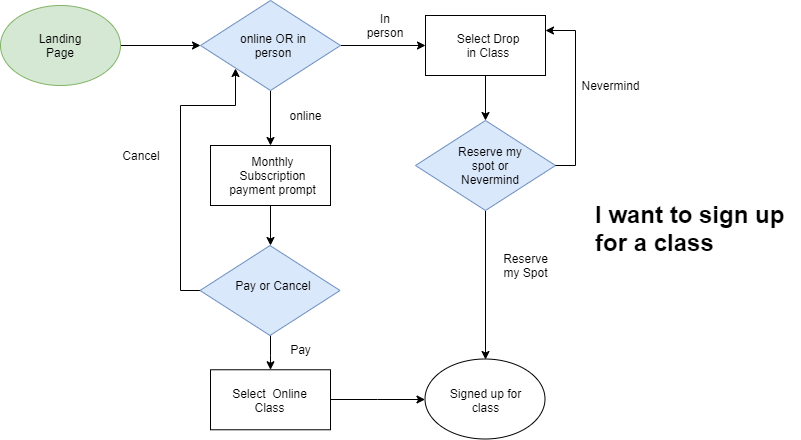

The diagram above was exported from draw.io. Its source (the exported page's mxGraphModel, read from the mxfile embedded in the PNG):
<mxGraphModel dx="941" dy="401" grid="1" gridSize="10" guides="1" tooltips="1" connect="1" arrows="1" fold="1" page="1" pageScale="1" pageWidth="850" pageHeight="1100" math="0" shadow="0">
  <root>
    <mxCell id="0" />
    <mxCell id="1" parent="0" />
    <mxCell id="sYG701VyUP_z0I-7QF4F-1" style="edgeStyle=orthogonalEdgeStyle;rounded=0;orthogonalLoop=1;jettySize=auto;html=1;entryX=0;entryY=0.5;entryDx=0;entryDy=0;" parent="1" source="sYG701VyUP_z0I-7QF4F-3" edge="1">
      <mxGeometry relative="1" as="geometry">
        <mxPoint x="240" y="80" as="targetPoint" />
      </mxGeometry>
    </mxCell>
    <mxCell id="sYG701VyUP_z0I-7QF4F-3" value="" style="ellipse;whiteSpace=wrap;html=1;fillColor=#d5e8d4;strokeColor=#82b366;" parent="1" vertex="1">
      <mxGeometry x="40" y="40" width="120" height="80" as="geometry" />
    </mxCell>
    <mxCell id="sYG701VyUP_z0I-7QF4F-27" value="" style="edgeStyle=orthogonalEdgeStyle;rounded=0;orthogonalLoop=1;jettySize=auto;html=1;entryX=0.5;entryY=0;entryDx=0;entryDy=0;" parent="1" source="sYG701VyUP_z0I-7QF4F-7" target="sYG701VyUP_z0I-7QF4F-13" edge="1">
      <mxGeometry relative="1" as="geometry" />
    </mxCell>
    <mxCell id="sYG701VyUP_z0I-7QF4F-38" value="" style="edgeStyle=orthogonalEdgeStyle;rounded=0;orthogonalLoop=1;jettySize=auto;html=1;entryX=0;entryY=0.5;entryDx=0;entryDy=0;" parent="1" source="sYG701VyUP_z0I-7QF4F-7" target="sYG701VyUP_z0I-7QF4F-36" edge="1">
      <mxGeometry relative="1" as="geometry">
        <mxPoint x="460" y="80" as="targetPoint" />
      </mxGeometry>
    </mxCell>
    <mxCell id="sYG701VyUP_z0I-7QF4F-7" value="" style="rhombus;whiteSpace=wrap;html=1;fillColor=#dae8fc;strokeColor=#6c8ebf;" parent="1" vertex="1">
      <mxGeometry x="240" y="35" width="140" height="90" as="geometry" />
    </mxCell>
    <mxCell id="sYG701VyUP_z0I-7QF4F-8" value="Landing Page" style="text;html=1;strokeColor=none;fillColor=none;align=center;verticalAlign=middle;whiteSpace=wrap;rounded=0;" parent="1" vertex="1">
      <mxGeometry x="80" y="70" width="40" height="20" as="geometry" />
    </mxCell>
    <mxCell id="sYG701VyUP_z0I-7QF4F-11" value="online OR in person" style="text;html=1;strokeColor=none;fillColor=none;align=center;verticalAlign=middle;whiteSpace=wrap;rounded=0;" parent="1" vertex="1">
      <mxGeometry x="272.5" y="70" width="80" height="20" as="geometry" />
    </mxCell>
    <mxCell id="sYG701VyUP_z0I-7QF4F-32" value="" style="edgeStyle=orthogonalEdgeStyle;rounded=0;orthogonalLoop=1;jettySize=auto;html=1;entryX=0.5;entryY=0;entryDx=0;entryDy=0;" parent="1" source="sYG701VyUP_z0I-7QF4F-13" target="sYG701VyUP_z0I-7QF4F-29" edge="1">
      <mxGeometry relative="1" as="geometry" />
    </mxCell>
    <mxCell id="sYG701VyUP_z0I-7QF4F-13" value="" style="rounded=0;whiteSpace=wrap;html=1;" parent="1" vertex="1">
      <mxGeometry x="250" y="180" width="120" height="60" as="geometry" />
    </mxCell>
    <mxCell id="sYG701VyUP_z0I-7QF4F-19" value="Monthly Subscription payment prompt" style="text;html=1;strokeColor=none;fillColor=none;align=center;verticalAlign=middle;whiteSpace=wrap;rounded=0;" parent="1" vertex="1">
      <mxGeometry x="260" y="200" width="105" height="20" as="geometry" />
    </mxCell>
    <mxCell id="sYG701VyUP_z0I-7QF4F-21" value="online" style="text;html=1;strokeColor=none;fillColor=none;align=center;verticalAlign=middle;whiteSpace=wrap;rounded=0;" parent="1" vertex="1">
      <mxGeometry x="325" y="140" width="40" height="20" as="geometry" />
    </mxCell>
    <mxCell id="sYG701VyUP_z0I-7QF4F-22" value="In person" style="text;html=1;strokeColor=none;fillColor=none;align=center;verticalAlign=middle;whiteSpace=wrap;rounded=0;" parent="1" vertex="1">
      <mxGeometry x="405" y="50" width="40" height="20" as="geometry" />
    </mxCell>
    <mxCell id="sYG701VyUP_z0I-7QF4F-23" value="&lt;h1&gt;I want to sign up for a class&lt;/h1&gt;" style="text;html=1;strokeColor=none;fillColor=none;spacing=5;spacingTop=-20;whiteSpace=wrap;overflow=hidden;rounded=0;" parent="1" vertex="1">
      <mxGeometry x="630" y="230" width="210" height="120" as="geometry" />
    </mxCell>
    <mxCell id="sYG701VyUP_z0I-7QF4F-35" value="" style="edgeStyle=orthogonalEdgeStyle;rounded=0;orthogonalLoop=1;jettySize=auto;html=1;" parent="1" source="sYG701VyUP_z0I-7QF4F-29" target="sYG701VyUP_z0I-7QF4F-33" edge="1">
      <mxGeometry relative="1" as="geometry" />
    </mxCell>
    <mxCell id="sYG701VyUP_z0I-7QF4F-55" style="edgeStyle=orthogonalEdgeStyle;rounded=0;orthogonalLoop=1;jettySize=auto;html=1;exitX=0;exitY=0.5;exitDx=0;exitDy=0;entryX=0;entryY=1;entryDx=0;entryDy=0;" parent="1" source="sYG701VyUP_z0I-7QF4F-29" target="sYG701VyUP_z0I-7QF4F-7" edge="1">
      <mxGeometry relative="1" as="geometry">
        <Array as="points">
          <mxPoint x="220" y="325" />
          <mxPoint x="220" y="140" />
          <mxPoint x="275" y="140" />
        </Array>
      </mxGeometry>
    </mxCell>
    <mxCell id="sYG701VyUP_z0I-7QF4F-29" value="" style="rhombus;whiteSpace=wrap;html=1;fillColor=#dae8fc;strokeColor=#6c8ebf;" parent="1" vertex="1">
      <mxGeometry x="239.5" y="280" width="140" height="90" as="geometry" />
    </mxCell>
    <mxCell id="sYG701VyUP_z0I-7QF4F-30" value="Pay or Cancel" style="text;html=1;strokeColor=none;fillColor=none;align=center;verticalAlign=middle;whiteSpace=wrap;rounded=0;" parent="1" vertex="1">
      <mxGeometry x="272.5" y="310" width="80" height="20" as="geometry" />
    </mxCell>
    <mxCell id="sYG701VyUP_z0I-7QF4F-45" value="" style="edgeStyle=orthogonalEdgeStyle;rounded=0;orthogonalLoop=1;jettySize=auto;html=1;" parent="1" source="sYG701VyUP_z0I-7QF4F-33" target="sYG701VyUP_z0I-7QF4F-43" edge="1">
      <mxGeometry relative="1" as="geometry">
        <mxPoint x="450" y="434.26666259765625" as="targetPoint" />
      </mxGeometry>
    </mxCell>
    <mxCell id="sYG701VyUP_z0I-7QF4F-33" value="" style="rounded=0;whiteSpace=wrap;html=1;" parent="1" vertex="1">
      <mxGeometry x="250" y="404.26666259765625" width="120" height="60" as="geometry" />
    </mxCell>
    <mxCell id="sYG701VyUP_z0I-7QF4F-34" value="Select&amp;nbsp; Online Class" style="text;html=1;strokeColor=none;fillColor=none;align=center;verticalAlign=middle;whiteSpace=wrap;rounded=0;" parent="1" vertex="1">
      <mxGeometry x="271" y="424.5" width="77" height="20" as="geometry" />
    </mxCell>
    <mxCell id="sYG701VyUP_z0I-7QF4F-48" value="" style="edgeStyle=orthogonalEdgeStyle;rounded=0;orthogonalLoop=1;jettySize=auto;html=1;entryX=0.5;entryY=0;entryDx=0;entryDy=0;" parent="1" source="sYG701VyUP_z0I-7QF4F-36" target="sYG701VyUP_z0I-7QF4F-40" edge="1">
      <mxGeometry relative="1" as="geometry" />
    </mxCell>
    <mxCell id="sYG701VyUP_z0I-7QF4F-36" value="" style="rounded=0;whiteSpace=wrap;html=1;" parent="1" vertex="1">
      <mxGeometry x="465" y="50" width="120" height="60" as="geometry" />
    </mxCell>
    <mxCell id="sYG701VyUP_z0I-7QF4F-20" value="Select Drop in Class" style="text;html=1;strokeColor=none;fillColor=none;align=center;verticalAlign=middle;whiteSpace=wrap;rounded=0;" parent="1" vertex="1">
      <mxGeometry x="490" y="70" width="75" height="20" as="geometry" />
    </mxCell>
    <mxCell id="sYG701VyUP_z0I-7QF4F-47" value="" style="edgeStyle=orthogonalEdgeStyle;rounded=0;orthogonalLoop=1;jettySize=auto;html=1;entryX=0.5;entryY=0;entryDx=0;entryDy=0;" parent="1" source="sYG701VyUP_z0I-7QF4F-40" target="sYG701VyUP_z0I-7QF4F-43" edge="1">
      <mxGeometry relative="1" as="geometry">
        <mxPoint x="525" y="325" as="targetPoint" />
      </mxGeometry>
    </mxCell>
    <mxCell id="sYG701VyUP_z0I-7QF4F-40" value="" style="rhombus;whiteSpace=wrap;html=1;fillColor=#dae8fc;strokeColor=#6c8ebf;" parent="1" vertex="1">
      <mxGeometry x="455" y="155" width="140" height="90" as="geometry" />
    </mxCell>
    <mxCell id="sYG701VyUP_z0I-7QF4F-51" style="edgeStyle=orthogonalEdgeStyle;rounded=0;orthogonalLoop=1;jettySize=auto;html=1;entryX=1;entryY=0.25;entryDx=0;entryDy=0;exitX=1;exitY=0.5;exitDx=0;exitDy=0;" parent="1" source="sYG701VyUP_z0I-7QF4F-40" target="sYG701VyUP_z0I-7QF4F-36" edge="1">
      <mxGeometry relative="1" as="geometry" />
    </mxCell>
    <mxCell id="sYG701VyUP_z0I-7QF4F-41" value="Reserve my spot or Nevermind" style="text;html=1;strokeColor=none;fillColor=none;align=center;verticalAlign=middle;whiteSpace=wrap;rounded=0;" parent="1" vertex="1">
      <mxGeometry x="490" y="190" width="80" height="20" as="geometry" />
    </mxCell>
    <mxCell id="sYG701VyUP_z0I-7QF4F-43" value="" style="ellipse;whiteSpace=wrap;html=1;" parent="1" vertex="1">
      <mxGeometry x="464.5" y="393.5" width="120" height="80" as="geometry" />
    </mxCell>
    <mxCell id="sYG701VyUP_z0I-7QF4F-49" value="Reserve my Spot" style="text;html=1;strokeColor=none;fillColor=none;align=center;verticalAlign=middle;whiteSpace=wrap;rounded=0;" parent="1" vertex="1">
      <mxGeometry x="532.5" y="290" width="65" height="20" as="geometry" />
    </mxCell>
    <mxCell id="sYG701VyUP_z0I-7QF4F-50" value="Signed up for class" style="text;html=1;strokeColor=none;fillColor=none;align=center;verticalAlign=middle;whiteSpace=wrap;rounded=0;" parent="1" vertex="1">
      <mxGeometry x="486.5" y="424.5" width="77" height="20" as="geometry" />
    </mxCell>
    <mxCell id="sYG701VyUP_z0I-7QF4F-52" value="Nevermind" style="text;html=1;strokeColor=none;fillColor=none;align=center;verticalAlign=middle;whiteSpace=wrap;rounded=0;" parent="1" vertex="1">
      <mxGeometry x="630" y="110" width="40" height="20" as="geometry" />
    </mxCell>
    <mxCell id="sYG701VyUP_z0I-7QF4F-53" value="Pay" style="text;html=1;strokeColor=none;fillColor=none;align=center;verticalAlign=middle;whiteSpace=wrap;rounded=0;" parent="1" vertex="1">
      <mxGeometry x="320" y="373.5" width="40" height="20" as="geometry" />
    </mxCell>
    <mxCell id="sYG701VyUP_z0I-7QF4F-56" value="Cancel" style="text;html=1;strokeColor=none;fillColor=none;align=center;verticalAlign=middle;whiteSpace=wrap;rounded=0;" parent="1" vertex="1">
      <mxGeometry x="160" y="180" width="40" height="20" as="geometry" />
    </mxCell>
  </root>
</mxGraphModel>